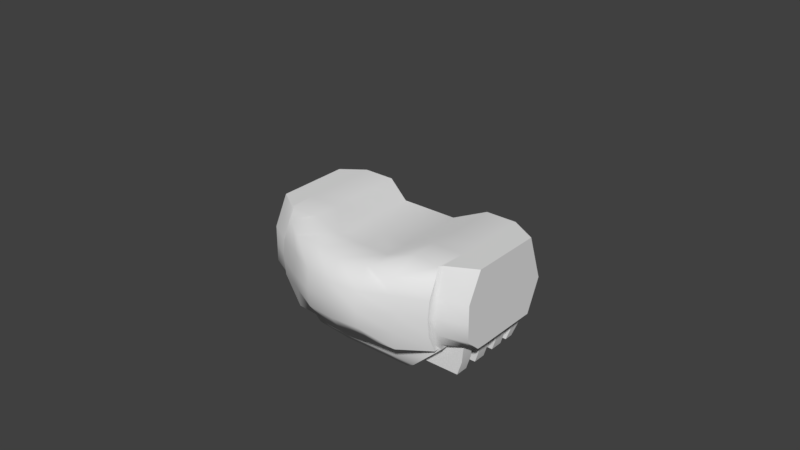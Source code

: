 # Source: fragilefox_head.blend  (saved by Blender 2.79.0; exported with 4.5.12 LTS)
import bpy
from mathutils import Matrix  # noqa: F401  (used for matrix-valued properties, if any)

bpy.ops.wm.read_factory_settings(use_empty=True)
scene = bpy.context.scene
scene.name = 'Scene'

# ---- collections
col_collection_1 = bpy.data.collections.new('Collection 1'); scene.collection.children.link(col_collection_1)

# ---- materials (node trees are filled in below, after node groups)
mat_material_001 = bpy.data.materials.new('Material.001')
mat_material_001.alpha_threshold = 0.0
mat_material_001.use_transparent_shadow = False
mat_material_001.diffuse_color = (0.0326, 0.3133, 0.8, 1.0)
mat_material_001.roughness = 0.5
mat_material_000 = bpy.data.materials.new('Material.000')
mat_material_000.alpha_threshold = 0.0
mat_material_000.use_transparent_shadow = False
mat_material_000.diffuse_color = (1.0, 1.0, 1.0, 1.0)
mat_material_000.roughness = 0.5

# ---- node groups
ng_auto_smooth = bpy.data.node_groups.new('Auto Smooth', 'GeometryNodeTree')
_s = ng_auto_smooth.interface.new_socket(name='Geometry', in_out='OUTPUT', socket_type='NodeSocketGeometry')
_s = ng_auto_smooth.interface.new_socket(name='Geometry', in_out='INPUT', socket_type='NodeSocketGeometry')
_s = ng_auto_smooth.interface.new_socket(name='Angle', in_out='INPUT', socket_type='NodeSocketFloat')
_s.subtype = 'ANGLE'
_s.min_value = 0.0
_s.max_value = 3.142
ng_auto_smooth.is_modifier = True
_N = ng_auto_smooth.nodes; _L = ng_auto_smooth.links
n0 = _N.new('NodeGroupOutput'); n0.name = 'Group Output'; n0.location = (480, -100)
n1 = _N.new('NodeGroupInput'); n1.name = 'Group Input'; n1.location = (-420, -300)
n2 = _N.new('NodeGroupInput'); n2.name = 'Group Input.001'; n2.location = (-60, -100)
n3 = _N.new('GeometryNodeSetShadeSmooth'); n3.name = 'Set Shade Smooth'; n3.location = (120, -100)
n3.domain = 'EDGE'
n4 = _N.new('GeometryNodeSetShadeSmooth'); n4.name = 'Set Shade Smooth.001'; n4.location = (300, -100)
n5 = _N.new('GeometryNodeInputMeshEdgeAngle'); n5.name = 'Edge Angle'; n5.location = (-420, -220)
n6 = _N.new('GeometryNodeInputEdgeSmooth'); n6.name = 'Is Edge Smooth'; n6.location = (-60, -160)
n7 = _N.new('GeometryNodeInputShadeSmooth'); n7.name = 'Is Face Smooth'; n7.location = (-240, -340)
n8 = _N.new('FunctionNodeBooleanMath'); n8.name = 'Boolean Math'; n8.location = (-60, -220)
n9 = _N.new('FunctionNodeCompare'); n9.name = 'Compare'; n9.location = (-240, -180)
n9.operation = 'LESS_EQUAL'
_L.new(n5.outputs[0], n9.inputs[0])
_L.new(n4.outputs[0], n0.inputs[0])
_L.new(n1.outputs[1], n9.inputs[1])
_L.new(n9.outputs[0], n8.inputs[0])
_L.new(n7.outputs[0], n8.inputs[1])
_L.new(n2.outputs[0], n3.inputs[0])
_L.new(n6.outputs[0], n3.inputs[1])
_L.new(n3.outputs[0], n4.inputs[0])
_L.new(n8.outputs[0], n3.inputs[2])
n0.is_active_output = True

# ---- material node trees

# ---- world
world_world = bpy.data.worlds.new('World'); scene.world = world_world
world_world.color = (0.05088, 0.05088, 0.05088)
world_world.use_sun_shadow = False
world_world.sun_shadow_jitter_overblur = 0.0
world_world.cycles.sampling_method = 'MANUAL'

# ---- meshes
me_cylinder_003 = bpy.data.meshes.new('Cylinder.003')
me_cylinder_003.from_pydata([(0.0, 1.0, -1.0), (0.0, 1.0, -0.5625), (0.1951, 0.9808, -1.0), (0.1951, 0.9808, -0.5625), (0.3827, 0.9239, -1.0), (0.3827, 0.9239, -0.5625), (0.5556, 0.8315, -1.0), (0.5556, 0.8315, -0.5625), (0.7071, 0.7071, -1.0), (0.7071, 0.7071, -0.5625), (0.8315, 0.5556, -1.0), (0.8315, 0.5556, -0.5625), (0.9239, 0.3827, -1.0), (0.9239, 0.3827, -0.5625), (0.9808, 0.1951, -1.0), (0.9808, 0.1951, -0.5625), (1.0, 7.55e-08, -1.0), (1.0, 7.55e-08, -0.5625), (0.9808, -0.1951, -1.0), (0.9808, -0.1951, -0.5625), (0.9239, -0.3827, -1.0), (0.9239, -0.3827, -0.5625), (0.8315, -0.5556, -1.0), (0.8315, -0.5556, -0.5625), (0.7071, -0.7071, -1.0), (0.7071, -0.7071, -0.5625), (0.5556, -0.8315, -1.0), (0.5556, -0.8315, -0.5625), (0.3827, -0.9239, -1.0), (0.3827, -0.9239, -0.5625), (0.1951, -0.9808, -1.0), (0.1951, -0.9808, -0.5625), (-3.258e-07, -1.0, -1.0), (-3.258e-07, -1.0, -0.5625), (-0.1951, -0.9808, -1.0), (-0.1951, -0.9808, -0.5625), (-0.3827, -0.9239, -1.0), (-0.3827, -0.9239, -0.5625), (-0.5556, -0.8315, -1.0), (-0.5556, -0.8315, -0.5625), (-0.7071, -0.7071, -1.0), (-0.7071, -0.7071, -0.5625), (-0.8315, -0.5556, -1.0), (-0.8315, -0.5556, -0.5625), (-0.9239, -0.3827, -1.0), (-0.9239, -0.3827, -0.5625), (-0.9808, -0.1951, -1.0), (-0.9808, -0.1951, -0.5625), (-1.0, 9.656e-07, -1.0), (-1.0, 9.656e-07, -0.5625), (-0.9808, 0.1951, -1.0), (-0.9808, 0.1951, -0.5625), (-0.9239, 0.3827, -1.0), (-0.9239, 0.3827, -0.5625), (-0.8315, 0.5556, -1.0), (-0.8315, 0.5556, -0.5625), (-0.7071, 0.7071, -1.0), (-0.7071, 0.7071, -0.5625), (-0.5556, 0.8315, -1.0), (-0.5556, 0.8315, -0.5625), (-0.3827, 0.9239, -1.0), (-0.3827, 0.9239, -0.5625), (-0.1951, 0.9808, -1.0), (-0.1951, 0.9808, -0.5625), (0.2841, 1.428, -0.3943), (-4.774e-08, 1.456, -0.3943), (0.5573, 1.345, -0.3943), (0.809, 1.211, -0.3943), (1.03, 1.03, -0.3943), (1.211, 0.809, -0.3943), (1.345, 0.5573, -0.3943), (1.428, 0.2841, -0.3943), (1.456, -2.007e-08, -0.3943), (1.428, -0.2841, -0.3943), (1.345, -0.5573, -0.3943), (1.211, -0.809, -0.3943), (1.03, -1.03, -0.3943), (0.809, -1.211, -0.3943), (0.5573, -1.345, -0.3943), (0.2841, -1.428, -0.3943), (-5.222e-07, -1.456, -0.3943), (-0.2841, -1.428, -0.3943), (-0.5573, -1.345, -0.3943), (-0.809, -1.211, -0.3943), (-1.03, -1.03, -0.3943), (-1.211, -0.809, -0.3943), (-1.345, -0.5573, -0.3943), (-1.428, -0.2841, -0.3943), (-1.456, 1.276e-06, -0.3943), (-1.428, 0.2841, -0.3943), (-1.345, 0.5573, -0.3943), (-1.211, 0.809, -0.3943), (-1.03, 1.03, -0.3943), (-0.809, 1.211, -0.3943), (-0.5573, 1.345, -0.3943), (-0.2841, 1.428, -0.3943), (0.2841, 1.428, -0.1387), (-5.047e-08, 1.456, -0.1387), (0.5573, 1.345, -0.1387), (0.809, 1.211, -0.1387), (1.03, 1.03, -0.1387), (1.211, 0.809, -0.1387), (1.345, 0.5573, -0.1387), (1.428, 0.2841, -0.1387), (1.456, -2.007e-08, -0.1387), (1.428, -0.2841, -0.1387), (1.345, -0.5573, -0.1387), (1.211, -0.809, -0.1387), (1.03, -1.03, -0.1387), (0.809, -1.211, -0.1387), (0.5573, -1.345, -0.1387), (0.2841, -1.428, -0.1387), (-5.25e-07, -1.456, -0.1387), (-0.2841, -1.428, -0.1387), (-0.5573, -1.345, -0.1387), (-0.809, -1.211, -0.1387), (-1.03, -1.03, -0.1387), (-1.211, -0.809, -0.1387), (-1.345, -0.5573, -0.1387), (-1.428, -0.2841, -0.1387), (-1.456, 1.276e-06, -0.1387), (-1.428, 0.2841, -0.1387), (-1.345, 0.5573, -0.1387), (-1.211, 0.809, -0.1387), (-1.03, 1.03, -0.1387), (-0.809, 1.211, -0.1387), (-0.5573, 1.345, -0.1387), (-0.2841, 1.428, -0.1387), (0.2266, 1.139, 0.08142), (-2.832e-08, 1.161, 0.08142), (0.4444, 1.073, 0.08142), (0.6452, 0.9656, 0.08142), (0.8212, 0.8212, 0.08142), (0.9656, 0.6452, 0.08142), (1.073, 0.4444, 0.08142), (1.139, 0.2266, 0.08142), (1.161, 4.208e-08, 0.08142), (1.139, -0.2266, 0.08142), (1.073, -0.4444, 0.08142), (0.9656, -0.6452, 0.08142), (0.8212, -0.8212, 0.08142), (0.6452, -0.9656, 0.08142), (0.4444, -1.073, 0.08142), (0.2266, -1.139, 0.08142), (-4.067e-07, -1.161, 0.08142), (-0.2266, -1.139, 0.08142), (-0.4444, -1.073, 0.08142), (-0.6452, -0.9656, 0.08142), (-0.8212, -0.8212, 0.08142), (-0.9656, -0.6452, 0.08142), (-1.073, -0.4444, 0.08142), (-1.139, -0.2266, 0.08142), (-1.161, 1.076e-06, 0.08142), (-1.139, 0.2266, 0.08142), (-1.073, 0.4444, 0.08142), (-0.9656, 0.6452, 0.08142), (-0.8212, 0.8212, 0.08142), (-0.6452, 0.9656, 0.08142), (-0.4444, 1.073, 0.08142), (-0.2266, 1.139, 0.08142), (0.128, 0.6433, 0.2116), (1.577e-08, 0.6559, 0.2116), (0.251, 0.606, 0.2116), (0.3644, 0.5454, 0.2116), (0.4638, 0.4638, 0.2116), (0.5454, 0.3644, 0.2116), (0.606, 0.251, 0.2116), (0.6433, 0.128, 0.2116), (0.6559, 1.486e-07, 0.2116), (0.6433, -0.128, 0.2116), (0.606, -0.251, 0.2116), (0.5454, -0.3644, 0.2116), (0.4638, -0.4638, 0.2116), (0.3644, -0.5454, 0.2116), (0.251, -0.606, 0.2116), (0.128, -0.6433, 0.2116), (-1.98e-07, -0.6559, 0.2116), (-0.128, -0.6433, 0.2116), (-0.251, -0.606, 0.2116), (-0.3644, -0.5454, 0.2116), (-0.4638, -0.4638, 0.2116), (-0.5454, -0.3644, 0.2116), (-0.606, -0.251, 0.2116), (-0.6433, -0.128, 0.2116), (-0.6559, 7.324e-07, 0.2116), (-0.6433, 0.128, 0.2116), (-0.606, 0.251, 0.2116), (-0.5454, 0.3644, 0.2116), (-0.4638, 0.4638, 0.2116), (-0.3644, 0.5454, 0.2116), (-0.251, 0.606, 0.2116), (-0.128, 0.6433, 0.2116), (0.24, 1.147, -0.7038), (-3.663e-08, 1.171, -0.7038), (0.4708, 1.077, -0.7038), (0.6835, 0.9633, -0.7038), (0.87, 0.8103, -0.7038), (1.023, 0.6239, -0.7038), (1.137, 0.4112, -0.7038), (1.207, 0.1804, -0.7038), (1.23, -0.05966, -0.7038), (1.207, -0.2997, -0.7038), (1.137, -0.5305, -0.7038), (1.023, -0.7432, -0.7038), (0.87, -0.9296, -0.7038), (-1.023, -0.7432, -0.7038), (-0.87, -0.9296, -0.7038), (-1.137, -0.5305, -0.7038), (-1.207, -0.2997, -0.7038), (-1.23, -0.05966, -0.7038), (-1.207, 0.1804, -0.7038), (-1.137, 0.4112, -0.7038), (-1.023, 0.6239, -0.7038), (-0.87, 0.8103, -0.7038), (-0.6835, 0.9633, -0.7038), (-0.4708, 1.077, -0.7038), (-0.24, 1.147, -0.7038), (0.3495, 1.698, -0.4969), (-9.536e-08, 1.732, -0.4969), (0.6856, 1.596, -0.4969), (0.9954, 1.43, -0.4969), (1.267, 1.207, -0.4969), (1.49, 0.9357, -0.4969), (1.655, 0.626, -0.4969), (1.757, 0.2899, -0.4969), (1.792, -0.05966, -0.4969), (1.757, -0.4092, -0.4969), (1.655, -0.7453, -0.4969), (1.49, -1.055, -0.4969), (1.267, -1.327, -0.4969), (-1.49, -1.055, -0.4969), (-1.267, -1.327, -0.4969), (-1.655, -0.7453, -0.4969), (-1.757, -0.4092, -0.4969), (-1.792, -0.05966, -0.4969), (-1.757, 0.2899, -0.4969), (-1.655, 0.626, -0.4969), (-1.49, 0.9357, -0.4969), (-1.267, 1.207, -0.4969), (-0.9954, 1.43, -0.4969), (-0.6856, 1.596, -0.4969), (-0.3495, 1.698, -0.4969), (0.7435, 1.684, -0.3298), (0.379, 1.794, -0.3298), (1.374, 1.263, -0.3298), (1.079, 1.504, -0.3298), (1.795, 0.6324, -0.3298), (1.615, 0.9683, -0.3298), (1.943, -0.1111, -0.3298), (1.905, 0.2679, -0.3298), (1.795, -0.8546, -0.3298), (1.905, -0.4901, -0.3298), (1.374, -1.485, -0.3298), (1.615, -1.19, -0.3298), (-1.615, -1.19, -0.3298), (-1.374, -1.485, -0.3298), (-1.905, -0.4901, -0.3298), (-1.795, -0.8546, -0.3298), (-1.905, 0.2679, -0.3298), (-1.943, -0.1111, -0.3298), (-1.615, 0.9683, -0.3298), (-1.795, 0.6324, -0.3298), (-1.079, 1.504, -0.3298), (-1.374, 1.263, -0.3298), (-0.379, 1.794, -0.3298), (-0.7435, 1.684, -0.3298), (-1.02, 1.457, -0.4733), (0.7027, 1.627, -0.4733), (-1.298, 1.229, -0.4733), (0.3582, 1.731, -0.4733), (-1.527, 0.9506, -0.4733), (-1.298, -1.368, -0.4733), (-1.801, 0.2887, -0.4733), (-1.696, 0.6331, -0.4733), (0.5711, 1.37, -0.1063), (0.2911, 1.455, -0.1063), (1.055, 1.047, -0.1063), (0.8291, 1.232, -0.1063), (1.379, 0.5627, -0.1063), (1.241, 0.8207, -0.1063), (1.492, -0.008385, -0.1063), (1.464, 0.2828, -0.1063), (1.379, -0.5795, -0.1063), (1.464, -0.2995, -0.1063), (1.055, -1.064, -0.1063), (1.241, -0.8375, -0.1063), (-1.241, -0.8375, -0.1063), (-1.055, -1.064, -0.1063), (-1.464, -0.2995, -0.1063), (-1.379, -0.5795, -0.1063), (-1.464, 0.2828, -0.1063), (-1.492, -0.008384, -0.1063), (-1.241, 0.8207, -0.1063), (-1.379, 0.5627, -0.1063), (-0.8291, 1.232, -0.1063), (-1.055, 1.047, -0.1063), (-0.2911, 1.455, -0.1063), (-0.5711, 1.37, -0.1063), (1.298, 1.229, -0.4733), (1.02, 1.457, -0.4733), (1.696, 0.6331, -0.4733), (1.527, 0.9506, -0.4733), (1.836, -0.06953, -0.4733), (1.801, 0.2887, -0.4733), (1.696, -0.7722, -0.4733), (1.801, -0.4277, -0.4733), (1.298, -1.368, -0.4733), (1.527, -1.09, -0.4733), (-1.527, -1.09, -0.4733), (-1.801, -0.4277, -0.4733), (-1.696, -0.7722, -0.4733), (-1.836, -0.06952, -0.4733), (-0.3582, 1.731, -0.4733), (-0.7026, 1.627, -0.4733)], [], [(0, 1, 3, 2), (2, 3, 5, 4), (4, 5, 7, 6), (6, 7, 9, 8), (8, 9, 11, 10), (10, 11, 13, 12), (12, 13, 15, 14), (14, 15, 17, 16), (16, 17, 19, 18), (18, 19, 21, 20), (20, 21, 23, 22), (22, 23, 25, 24), (24, 25, 27, 26), (26, 27, 29, 28), (28, 29, 31, 30), (30, 31, 33, 32), (32, 33, 35, 34), (34, 35, 37, 36), (36, 37, 39, 38), (38, 39, 41, 40), (40, 41, 43, 42), (42, 43, 45, 44), (44, 45, 47, 46), (46, 47, 49, 48), (48, 49, 51, 50), (50, 51, 53, 52), (52, 53, 55, 54), (54, 55, 57, 56), (56, 57, 59, 58), (58, 59, 61, 60), (95, 65, 218, 241), (60, 61, 63, 62), (62, 63, 1, 0), (0, 2, 4, 6, 8, 10, 12, 14, 16, 18, 20, 22, 24, 26, 28, 30, 32, 34, 36, 38, 40, 42, 44, 46, 48, 50, 52, 54, 56, 58, 60, 62), (90, 89, 121, 122), (29, 27, 77, 78), (68, 69, 222, 221), (59, 57, 213, 214), (100, 68, 244, 276), (23, 21, 202, 203), (39, 37, 82, 83), (72, 225, 302, 248), (5, 3, 192, 194), (31, 29, 78, 79), (93, 94, 240, 239), (66, 67, 220, 219), (49, 47, 208, 209), (41, 39, 83, 84), (13, 11, 197, 198), (233, 232, 310, 309), (33, 31, 79, 80), (116, 117, 286, 287), (57, 55, 212, 213), (91, 92, 238, 237), (21, 19, 201, 202), (65, 64, 217, 218), (85, 230, 308, 254), (35, 33, 80, 81), (1, 63, 216, 193), (3, 1, 193, 192), (27, 25, 76, 77), (47, 45, 207, 208), (11, 9, 196, 197), (41, 84, 231, 206), (37, 35, 81, 82), (89, 90, 236, 235), (98, 96, 128, 130), (77, 76, 108, 109), (94, 126, 297, 265), (78, 77, 109, 110), (64, 65, 97, 96), (92, 91, 123, 124), (79, 78, 110, 111), (67, 99, 277, 245), (230, 231, 271, 308), (80, 79, 111, 112), (67, 66, 98, 99), (94, 93, 125, 126), (81, 80, 112, 113), (229, 228, 307, 306), (224, 71, 249, 303), (82, 81, 113, 114), (69, 68, 100, 101), (65, 95, 127, 97), (83, 82, 114, 115), (125, 93, 262, 294), (84, 83, 115, 116), (71, 70, 102, 103), (98, 66, 242, 274), (227, 226, 305, 304), (86, 85, 117, 118), (73, 72, 104, 105), (70, 223, 300, 246), (92, 124, 295, 263), (88, 87, 119, 120), (75, 74, 106, 107), (225, 224, 303, 302), (64, 96, 275, 243), (133, 132, 164, 165), (125, 124, 156, 157), (112, 111, 143, 144), (99, 98, 130, 131), (126, 125, 157, 158), (113, 112, 144, 145), (100, 99, 131, 132), (127, 126, 158, 159), (114, 113, 145, 146), (101, 100, 132, 133), (97, 127, 159, 129), (115, 114, 146, 147), (102, 101, 133, 134), (116, 115, 147, 148), (103, 102, 134, 135), (117, 116, 148, 149), (104, 103, 135, 136), (118, 117, 149, 150), (105, 104, 136, 137), (119, 118, 150, 151), (106, 105, 137, 138), (120, 119, 151, 152), (107, 106, 138, 139), (121, 120, 152, 153), (108, 107, 139, 140), (122, 121, 153, 154), (109, 108, 140, 141), (123, 122, 154, 155), (110, 109, 141, 142), (96, 97, 129, 128), (124, 123, 155, 156), (111, 110, 142, 143), (160, 161, 191, 190, 189, 188, 187, 186, 185, 184, 183, 182, 181, 180, 179, 178, 177, 176, 175, 174, 173, 172, 171, 170, 169, 168, 167, 166, 165, 164, 163, 162), (129, 159, 191, 161), (147, 146, 178, 179), (134, 133, 165, 166), (148, 147, 179, 180), (135, 134, 166, 167), (149, 148, 180, 181), (136, 135, 167, 168), (150, 149, 181, 182), (137, 136, 168, 169), (151, 150, 182, 183), (138, 137, 169, 170), (152, 151, 183, 184), (139, 138, 170, 171), (153, 152, 184, 185), (140, 139, 171, 172), (154, 153, 185, 186), (141, 140, 172, 173), (155, 154, 186, 187), (142, 141, 173, 174), (128, 129, 161, 160), (156, 155, 187, 188), (143, 142, 174, 175), (130, 128, 160, 162), (157, 156, 188, 189), (144, 143, 175, 176), (131, 130, 162, 163), (158, 157, 189, 190), (145, 144, 176, 177), (132, 131, 163, 164), (159, 158, 190, 191), (146, 145, 177, 178), (197, 196, 221, 222), (208, 207, 232, 233), (192, 193, 218, 217), (193, 216, 241, 218), (202, 201, 226, 227), (213, 212, 237, 238), (198, 197, 222, 223), (209, 208, 233, 234), (194, 192, 217, 219), (203, 202, 227, 228), (214, 213, 238, 239), (199, 198, 223, 224), (210, 209, 234, 235), (195, 194, 219, 220), (204, 203, 228, 229), (205, 206, 231, 230), (215, 214, 239, 240), (200, 199, 224, 225), (211, 210, 235, 236), (196, 195, 220, 221), (207, 205, 230, 232), (216, 215, 240, 241), (201, 200, 225, 226), (212, 211, 236, 237), (76, 25, 204, 229), (15, 13, 198, 199), (51, 49, 209, 210), (76, 229, 306, 252), (7, 5, 194, 195), (70, 71, 224, 223), (25, 23, 203, 204), (43, 41, 206, 205), (61, 59, 214, 215), (223, 222, 301, 300), (107, 108, 284, 285), (17, 15, 199, 200), (85, 86, 232, 230), (53, 51, 210, 211), (72, 73, 226, 225), (75, 107, 285, 253), (9, 7, 195, 196), (222, 69, 247, 301), (45, 43, 205, 207), (63, 61, 215, 216), (87, 88, 234, 233), (74, 75, 228, 227), (19, 17, 200, 201), (123, 91, 260, 292), (55, 53, 211, 212), (88, 120, 291, 259), (265, 264, 312, 313), (245, 244, 298, 299), (263, 262, 266, 268), (243, 242, 267, 269), (261, 260, 270, 273), (260, 261, 293, 292), (242, 243, 275, 274), (262, 263, 295, 294), (244, 245, 277, 276), (264, 265, 297, 296), (246, 247, 279, 278), (254, 255, 287, 286), (248, 249, 281, 280), (256, 257, 289, 288), (250, 251, 283, 282), (258, 259, 291, 290), (252, 253, 285, 284), (247, 246, 300, 301), (255, 254, 308, 271), (249, 248, 302, 303), (257, 256, 309, 310), (251, 250, 304, 305), (259, 258, 272, 311), (253, 252, 306, 307), (118, 119, 288, 289), (231, 84, 255, 271), (235, 234, 311, 272), (127, 95, 264, 296), (232, 86, 257, 310), (89, 235, 272, 258), (120, 121, 290, 291), (237, 236, 273, 270), (93, 239, 266, 262), (69, 101, 279, 247), (226, 73, 251, 305), (236, 90, 261, 273), (66, 219, 267, 242), (87, 233, 309, 256), (122, 123, 292, 293), (239, 238, 268, 266), (102, 70, 246, 278), (74, 227, 304, 250), (96, 98, 274, 275), (84, 116, 287, 255), (234, 88, 259, 311), (124, 125, 294, 295), (241, 240, 313, 312), (238, 92, 263, 268), (71, 103, 281, 249), (228, 75, 253, 307), (220, 67, 245, 299), (99, 100, 276, 277), (117, 85, 254, 286), (126, 127, 296, 297), (240, 94, 265, 313), (104, 72, 248, 280), (101, 102, 278, 279), (86, 118, 289, 257), (121, 89, 258, 290), (68, 221, 298, 244), (73, 105, 283, 251), (90, 122, 293, 261), (103, 104, 280, 281), (219, 217, 269, 267), (119, 87, 256, 288), (108, 76, 252, 284), (95, 241, 312, 264), (217, 64, 243, 269), (106, 74, 250, 282), (105, 106, 282, 283), (91, 237, 270, 260), (221, 220, 299, 298)])
me_cylinder_003.polygons.foreach_set('use_smooth', [True] * 284)
me_cylinder_003.polygons.foreach_set('material_index', [0, 0, 0, 0, 0, 0, 0, 0, 0, 0, 0, 0, 0, 0, 0, 0, 0, 0, 0, 0, 0, 0, 0, 0, 0, 0, 0, 0, 0, 0, 0, 0, 0, 0, 0, 1, 0, 0, 1, 0, 1, 1, 0, 1, 0, 0, 0, 1, 0, 0, 1, 1, 0, 0, 0, 0, 1, 1, 0, 0, 1, 0, 0, 1, 1, 0, 0, 0, 1, 0, 0, 0, 0, 1, 0, 0, 0, 0, 0, 0, 1, 0, 0, 0, 0, 1, 0, 0, 1, 0, 0, 0, 1, 1, 0, 0, 0, 1, 0, 0, 0, 0, 0, 0, 0, 0, 0, 0, 0, 0, 0, 0, 0, 0, 0, 0, 0, 0, 0, 0, 0, 0, 0, 0, 0, 0, 0, 0, 0, 0, 0, 0, 0, 0, 0, 0, 0, 0, 0, 0, 0, 0, 0, 0, 0, 0, 0, 0, 0, 0, 0, 0, 0, 0, 0, 0, 0, 0, 0, 0, 0, 0, 0, 0, 0, 0, 0, 0, 0, 0, 0, 0, 0, 0, 0, 0, 0, 0, 0, 0, 0, 0, 0, 0, 0, 0, 1, 0, 0, 1, 0, 0, 0, 0, 0, 0, 1, 0, 0, 0, 0, 1, 0, 1, 0, 0, 0, 0, 0, 1, 0, 1, 0, 0, 0, 0, 0, 1, 1, 1, 1, 1, 1, 1, 1, 1, 1, 1, 1, 0, 0, 0, 0, 0, 0, 0, 1, 1, 0, 1, 1, 1, 1, 0, 1, 1, 1, 1, 1, 1, 1, 0, 1, 1, 1, 1, 1, 1, 0, 1, 1, 1, 1, 1, 1, 1, 1, 1, 1, 1, 1, 1, 1, 1, 1, 0, 1, 1, 1, 1, 1, 1, 1, 0])
me_cylinder_003.materials.append(mat_material_001)
me_cylinder_003.materials.append(mat_material_000)
me_cylinder_003.use_remesh_preserve_volume = False
me_cylinder_003.use_remesh_preserve_attributes = False
me_cylinder_003.use_mirror_vertex_groups = False
me_cylinder_003.update()
me_cube_000 = bpy.data.meshes.new('Cube.000')
me_cube_000.from_pydata([(-1.0, -1.383, -1.0), (-2.445, -1.836, 2.615), (-1.0, 0.6167, -1.0), (-2.445, 1.069, 2.615), (1.0, -1.383, -1.0), (2.46, -1.836, 2.615), (1.0, 0.6167, -1.0), (2.46, 1.069, 2.615), (-1.0, -0.3833, -1.0), (-2.445, -1.836, 0.3211), (-2.445, -0.3833, 2.615), (-2.445, 1.069, 0.3211), (0.0, 0.6167, -1.0), (2.623e-09, 1.069, 2.336), (2.46, 1.069, 0.3211), (1.0, -0.3833, -1.0), (2.46, -0.3833, 2.615), (2.46, -1.836, 0.3211), (0.0, -1.383, -1.0), (2.623e-09, -1.48, 2.336), (2.623e-09, -0.3833, 2.336), (0.0, -0.3833, -1.0), (2.623e-09, -1.48, 0.3211), (2.46, -0.3833, 0.3211), (2.623e-09, 1.069, 0.3211), (-2.445, -0.3833, 0.3211), (-1.0, -0.8833, -1.0), (-2.445, -1.836, 1.328), (-2.445, 0.343, 2.615), (-1.574, 1.069, -0.5), (-0.5, 0.6167, -1.0), (1.576, 1.069, 2.615), (1.574, 1.069, -0.5), (1.0, 0.1167, -1.0), (2.46, -1.11, 2.615), (1.574, -1.595, -0.5), (0.5, -1.383, -1.0), (-1.576, -1.836, 2.615), (-1.0, 0.1167, -1.0), (-1.574, -1.595, -0.5), (-2.445, -1.11, 2.615), (-2.445, 1.356, 1.328), (0.5, 0.6167, -1.0), (-1.576, 1.069, 2.615), (2.46, 1.425, 1.328), (1.0, -0.8833, -1.0), (2.46, 0.343, 2.615), (2.46, -1.836, 1.328), (-0.5, -1.383, -1.0), (1.576, -1.836, 2.615), (2.623e-09, -1.11, 2.336), (2.623e-09, 0.343, 2.336), (1.576, -0.3833, 2.615), (-1.576, -0.3833, 2.615), (0.0, -0.8833, -1.0), (0.0, 0.1167, -1.0), (-0.5, -0.3833, -1.0), (0.5, -0.3833, -1.0), (-1.576, -1.836, 0.3211), (1.576, -1.836, 0.3211), (0.0, -1.595, -0.5), (2.623e-09, -1.48, 1.328), (2.46, -1.11, 0.3211), (2.46, 0.343, 0.3211), (1.574, -0.3833, -0.5), (1.576, 1.069, 0.3211), (-1.576, 1.069, 0.3211), (0.0, 1.069, -0.5), (-2.445, 0.343, 0.3211), (-2.445, -1.11, 0.3211), (-1.574, -0.3833, -0.5), (3.066, 0.343, 2.615), (3.066, -1.39, 2.615), (-1.574, -1.11, -0.5), (-1.574, 0.343, -0.5), (-0.787, 1.069, -0.5), (0.787, 1.069, -0.5), (1.574, 0.343, -0.5), (1.574, -1.11, -0.5), (1.576, -1.836, 1.328), (0.787, -1.595, -0.5), (-0.787, -1.595, -0.5), (0.5, 0.1167, -1.0), (-0.5, 0.1167, -1.0), (-0.5, -0.8833, -1.0), (-1.576, 0.343, 2.615), (1.576, 0.343, 2.615), (1.576, -1.11, 2.615), (-1.576, -1.11, 2.615), (0.5, -0.8833, -1.0), (-1.576, -1.836, 1.328), (3.066, -1.11, 2.615), (2.364, 1.069, 2.615), (-2.445, 1.284, 0.8247), (-0.7879, 1.069, 2.336), (2.46, 1.354, 0.8247), (2.364, 1.148, 0.3211), (-0.7879, 1.069, 0.3211), (0.7879, 1.069, 2.336), (-2.445, 1.248, 1.832), (-2.364, 1.162, 2.615), (2.46, 1.37, 1.832), (0.7879, 1.069, 0.3211), (-2.364, 1.069, 0.3211), (-2.364, 1.463, 1.328), (2.364, 1.452, 1.328), (2.364, 1.389, 0.8247), (-2.364, 1.353, 1.832), (-2.364, 1.341, 0.8247), (2.364, 1.408, 1.832), (-0.7879, 1.84, 2.336), (2.623e-09, 1.976, 2.336), (-0.7879, 1.84, 0.3211), (2.623e-09, 1.976, 0.3211), (2.623e-09, 2.293, 0.8247), (0.7879, 1.84, 2.336), (1.576, 1.783, 2.336), (-2.364, 1.242, 2.336), (-1.576, 1.783, 2.336), (0.7879, 1.84, 0.3211), (1.576, 1.783, 0.3211), (-2.364, 1.242, 0.3211), (-1.576, 1.783, 0.3211), (2.623e-09, 2.293, 1.832), (2.623e-09, 2.293, 1.328), (-0.7879, 2.293, 1.328), (-2.364, 1.53, 1.328), (-1.576, 1.763, 1.328), (-1.576, 1.84, 0.8247), (-1.576, 1.84, 1.832), (0.7879, 2.293, 1.328), (1.576, 1.955, 1.328), (1.576, 1.84, 0.8247), (1.576, 1.84, 1.832), (2.364, 1.242, 2.336), (2.364, 1.242, 0.3211), (2.364, 1.53, 1.328), (0.7879, 2.229, 1.832), (0.7879, 2.229, 0.8247), (2.364, 1.473, 0.8247), (-2.364, 1.473, 1.832), (-2.364, 1.473, 0.8247), (-0.7879, 2.229, 0.8247), (-0.7879, 2.229, 1.832), (2.364, 1.473, 1.832), (-0.25, -1.383, -1.0), (-0.7879, -0.3833, 2.336), (-0.25, 0.6167, -1.0), (-0.7879, -1.48, 2.336), (-0.25, -0.3833, -1.0), (-0.7879, -1.48, 0.3211), (-0.3935, 1.069, -0.5), (-0.3935, -1.595, -0.5), (-0.25, 0.1167, -1.0), (-0.25, -0.8833, -1.0), (-0.7879, 0.343, 2.336), (-0.7879, -1.11, 2.336), (-0.7879, -1.48, 1.328), (0.25, 0.6167, -1.0), (0.7879, -1.48, 2.336), (0.25, -0.3833, -1.0), (0.7879, -1.48, 0.3211), (0.25, -1.383, -1.0), (0.7879, -0.3833, 2.336), (0.3935, 1.069, -0.5), (0.7879, -1.48, 1.328), (0.3935, -1.595, -0.5), (0.25, 0.1167, -1.0), (0.7879, 0.343, 2.336), (0.7879, -1.11, 2.336), (0.25, -0.8833, -1.0), (2.46, -1.836, 0.4485), (2.623e-09, -1.48, 0.4485), (2.46, -0.3833, 0.4485), (-2.445, -0.3833, 0.4485), (-2.445, -1.836, 0.4485), (-2.445, -1.11, 0.4485), (2.46, 0.343, 0.4485), (1.576, -1.836, 0.4485), (-1.576, -1.836, 0.4485), (2.46, -1.11, 0.4485), (-2.445, 0.343, 0.4485), (-0.7879, -1.48, 0.4485), (0.7879, -1.48, 0.4485), (-2.445, 1.069, 0.4609), (-2.364, 1.233, 0.5024), (2.46, 1.179, 0.4505), (-2.01, -1.715, -0.08945), (2.46, -1.473, 0.3211), (2.46, -0.02016, 0.3211), (-2.445, 0.7061, 0.3211), (-2.445, -0.7464, 0.3211), (-2.01, 1.069, -0.08945), (2.017, 1.069, -0.08945), (2.017, -1.715, -0.08945), (2.46, -0.7464, 0.3211), (2.46, 0.7061, 0.3211), (2.017, -0.3833, -0.08945), (-2.445, -0.02016, 0.3211), (-2.445, -1.473, 0.3211), (-2.01, -0.3833, -0.08945), (-1.574, -0.7464, -0.5), (-1.574, -1.352, -0.5), (-2.01, -1.11, -0.08945), (-1.574, 0.7061, -0.5), (-1.574, -0.02016, -0.5), (-2.01, 0.343, -0.08945), (1.574, -0.02016, -0.5), (1.574, 0.7061, -0.5), (2.017, 0.343, -0.08945), (1.574, -1.352, -0.5), (1.574, -0.7464, -0.5), (2.017, -1.11, -0.08945), (2.017, -0.7464, -0.08945), (2.017, 0.7061, -0.08945), (-2.01, -0.02016, -0.08945), (-2.01, -1.412, -0.08945), (-2.01, -0.7464, -0.08945), (-2.01, 0.7061, -0.08945), (2.017, -0.02016, -0.08945), (2.017, -1.412, -0.08945), (-2.781, -1.715, -0.08945), (-2.818, -1.836, 0.3211), (2.816, -1.473, 0.3211), (2.816, -1.836, 0.3211), (2.816, -0.02016, 0.3211), (2.816, -0.3833, 0.3211), (2.774, -1.715, -0.08945), (2.647, -1.595, -0.5), (2.816, -0.7464, 0.3211), (2.816, -1.11, 0.3211), (2.816, 0.7061, 0.3211), (2.816, 0.343, 0.3211), (2.774, -0.3833, -0.08945), (2.647, -0.3833, -0.5), (-2.781, -0.3833, -0.08945), (-2.652, -0.3833, -0.5), (-2.781, -1.11, -0.08945), (-2.652, -1.11, -0.5), (-2.781, 0.343, -0.08945), (-2.652, 0.343, -0.5), (2.647, -0.02016, -0.5), (2.647, 0.7061, -0.5), (2.647, 0.343, -0.5), (2.774, 0.343, -0.08945), (2.647, -1.352, -0.5), (2.647, -0.7464, -0.5), (2.647, -1.11, -0.5), (2.774, -1.11, -0.08945), (-2.652, -1.595, -0.5), (-2.818, 0.343, 0.3211), (-2.818, 0.7061, 0.3211), (-2.818, -1.11, 0.3211), (-2.818, -0.7464, 0.3211), (-2.818, -0.3833, 0.3211), (-2.818, -0.02016, 0.3211), (-2.818, -1.473, 0.3211), (-2.652, -0.7464, -0.5), (-2.652, -1.352, -0.5), (-2.652, 0.7061, -0.5), (-2.652, -0.02016, -0.5), (2.774, -0.7464, -0.08945), (2.774, 0.7061, -0.08945), (-2.781, -0.02016, -0.08945), (-2.781, -1.412, -0.08945), (-2.781, -0.7464, -0.08945), (-2.781, 0.7061, -0.08945), (2.774, -0.02016, -0.08945), (2.774, -1.412, -0.08945), (-3.209, -1.836, 1.328), (-3.209, -1.39, 2.615), (-3.209, 0.343, 2.615), (-3.209, 0.6627, 2.615), (-3.209, -1.11, 2.615), (-3.209, -0.3833, 2.615), (-3.209, -1.423, 0.4485), (-3.209, 1.069, 1.832), (-3.209, 1.069, 1.328), (-3.209, -0.3833, 1.328), (-3.209, -1.11, 1.328), (-3.209, 0.343, 1.328), (-3.209, 1.069, 0.8247), (-3.209, -0.3833, 0.4485), (-3.209, -1.11, 0.4485), (-3.209, 0.343, 0.4485), (-3.209, 0.6599, 0.4609), (3.066, -0.3833, 2.615), (3.066, 1.069, 1.832), (3.066, 1.069, 1.328), (3.066, 0.6627, 2.615), (3.066, -1.836, 1.328), (3.066, -0.3833, 1.328), (3.066, 0.343, 1.328), (3.066, -1.11, 1.328), (3.066, 1.069, 0.8247), (3.066, -1.423, 0.4485), (3.066, -0.3833, 0.4485), (3.066, 0.343, 0.4485), (3.066, -1.11, 0.4485), (3.066, 0.6599, 0.4505)], [], [(99, 41, 277, 276), (109, 92, 7, 101), (173, 177, 297, 296), (90, 37, 1, 27), (89, 45, 4, 36), (88, 40, 1, 37), (169, 50, 19, 159), (168, 51, 20, 163), (85, 28, 10, 53), (154, 54, 18, 145), (153, 55, 21, 149), (82, 33, 15, 57), (81, 58, 9, 187, 39), (166, 161, 22, 60), (165, 159, 19, 61), (205, 70, 236, 260), (188, 17, 224, 223), (186, 95, 294, 299), (76, 65, 96, 14, 193, 32), (75, 66, 97, 24, 67, 151), (218, 190, 11, 192), (217, 191, 25, 200), (28, 3, 272, 271), (1, 40, 273, 270), (184, 181, 284, 285), (27, 1, 270, 269), (26, 73, 201, 70, 8), (0, 39, 202, 73, 26), (216, 199, 69, 203), (38, 74, 204, 29, 2), (8, 70, 205, 74, 38), (215, 198, 68, 206), (147, 151, 67, 12), (2, 29, 75, 30), (29, 192, 11, 103, 66, 75), (42, 76, 32, 6), (158, 164, 76, 42), (67, 24, 102, 65, 76, 164), (5, 47, 290, 72), (14, 186, 177, 63, 196), (95, 44, 288, 294), (33, 77, 207, 64, 15), (6, 32, 208, 77, 33), (69, 191, 253, 252), (45, 78, 210, 35, 4), (15, 64, 211, 78, 45), (217, 201, 257, 265), (183, 165, 61, 172), (171, 47, 79, 178), (47, 5, 49, 79), (162, 166, 60, 18), (4, 35, 80, 36), (35, 194, 17, 59, 80), (48, 81, 39, 0), (145, 152, 81, 48), (152, 150, 58, 81), (167, 82, 57, 160), (158, 42, 82, 167), (42, 6, 33, 82), (38, 83, 56, 8), (2, 30, 83, 38), (147, 12, 55, 153), (26, 84, 48, 0), (8, 56, 84, 26), (149, 21, 54, 154), (155, 85, 53, 146), (13, 94, 43, 85, 155, 51), (43, 100, 3, 28, 85), (46, 86, 52, 16), (7, 92, 31, 86, 46), (31, 98, 13, 51, 168, 86), (34, 87, 49, 5), (16, 52, 87, 34), (163, 20, 50, 169), (156, 88, 37, 148), (146, 53, 88, 156), (53, 10, 40, 88), (170, 89, 36, 162), (160, 57, 89, 170), (57, 15, 45, 89), (179, 90, 27, 175), (182, 157, 90, 179), (157, 148, 37, 90), (34, 5, 72, 91), (7, 46, 71, 289), (101, 7, 289, 287), (106, 105, 44, 95), (94, 13, 111, 110), (106, 96, 135, 139), (68, 181, 184, 11, 190), (40, 10, 274, 273), (41, 93, 281, 277), (43, 94, 110, 118), (98, 31, 116, 115), (92, 109, 144, 134), (66, 103, 121, 122), (109, 105, 136, 144), (31, 92, 134, 116), (96, 106, 95, 186, 14), (107, 100, 117, 140), (13, 98, 115, 111), (65, 102, 119, 120), (41, 99, 107, 104), (99, 3, 100, 107), (104, 107, 140, 126), (11, 184, 185, 103), (93, 41, 104, 108), (100, 43, 118, 117), (97, 66, 122, 112), (24, 97, 112, 113), (96, 65, 120, 135), (108, 104, 126, 141), (102, 24, 113, 119), (105, 109, 101, 44), (105, 106, 139, 136), (103, 185, 108, 141, 121), (143, 110, 111, 123), (142, 125, 124, 114), (141, 126, 127, 128), (140, 117, 118, 129), (138, 130, 131, 132), (137, 115, 116, 133), (130, 137, 133, 131), (124, 123, 137, 130), (123, 111, 115, 137), (119, 138, 132, 120), (113, 114, 138, 119), (114, 124, 130, 138), (120, 132, 139, 135), (132, 131, 136, 139), (126, 140, 129, 127), (121, 141, 128, 122), (112, 142, 114, 113), (122, 128, 142, 112), (128, 127, 125, 142), (125, 143, 123, 124), (127, 129, 143, 125), (129, 118, 110, 143), (131, 133, 144, 136), (133, 116, 134, 144), (61, 19, 148, 157), (172, 61, 157, 182), (20, 146, 156, 50), (50, 156, 148, 19), (51, 155, 146, 20), (56, 149, 154, 84), (30, 147, 153, 83), (60, 22, 150, 152), (18, 60, 152, 145), (30, 75, 151, 147), (83, 153, 149, 56), (84, 154, 145, 48), (21, 160, 170, 54), (54, 170, 162, 18), (52, 163, 169, 87), (12, 158, 167, 55), (55, 167, 160, 21), (36, 80, 166, 162), (178, 79, 165, 183), (12, 67, 164, 158), (79, 49, 159, 165), (80, 59, 161, 166), (86, 168, 163, 52), (87, 169, 159, 49), (59, 178, 183, 161), (22, 172, 182, 150), (25, 174, 181, 68, 198), (23, 173, 180, 62, 195), (62, 180, 171, 17, 188), (150, 182, 179, 58), (58, 179, 175, 9), (17, 171, 178, 59), (161, 183, 172, 22), (63, 177, 173, 23, 189), (9, 175, 176, 69, 199), (69, 176, 174, 25, 191), (204, 74, 240, 259), (185, 184, 93, 108), (93, 184, 285, 281), (44, 101, 287, 288), (64, 197, 213, 211), (197, 23, 195, 213), (220, 188, 223, 268), (32, 193, 214, 208), (193, 14, 196, 214), (205, 215, 206, 74), (68, 190, 251, 250), (203, 69, 252, 237), (202, 216, 203, 73), (210, 220, 268, 245), (213, 195, 229, 261), (201, 217, 200, 70), (73, 203, 237, 238), (202, 39, 249, 258), (204, 218, 192, 29), (211, 213, 261, 246), (199, 216, 264, 256), (201, 73, 238, 257), (77, 209, 219, 207), (209, 63, 189, 219), (39, 187, 221, 249), (78, 212, 220, 210), (212, 62, 188, 220), (268, 223, 224, 227), (267, 225, 226, 233), (262, 231, 232, 244), (261, 229, 230, 248), (246, 261, 248, 247), (242, 262, 244, 243), (236, 235, 263, 260), (235, 254, 255, 263), (249, 221, 264, 258), (221, 222, 256, 264), (238, 237, 265, 257), (237, 252, 253, 265), (240, 239, 266, 259), (239, 250, 251, 266), (241, 267, 233, 234), (245, 268, 227, 228), (191, 217, 265, 253), (189, 23, 226, 225), (208, 214, 262, 242), (206, 68, 250, 239), (64, 207, 241, 234), (74, 206, 239, 240), (214, 196, 231, 262), (70, 200, 235, 236), (77, 208, 242, 243), (17, 194, 227, 224), (218, 204, 259, 266), (187, 9, 222, 221), (63, 209, 244, 232), (209, 77, 243, 244), (190, 218, 266, 251), (215, 205, 260, 263), (35, 210, 245, 228), (23, 197, 233, 226), (198, 215, 263, 255), (78, 211, 246, 247), (194, 35, 228, 227), (195, 62, 230, 229), (25, 198, 255, 254), (62, 212, 248, 230), (207, 219, 267, 241), (196, 63, 232, 231), (9, 199, 256, 222), (212, 78, 247, 248), (219, 189, 225, 267), (197, 64, 234, 233), (200, 25, 254, 235), (216, 202, 258, 264), (280, 271, 272, 276, 277), (279, 273, 274, 278), (283, 279, 278, 282), (275, 269, 279, 283), (269, 270, 273, 279), (282, 278, 280, 284), (278, 274, 271, 280), (285, 284, 280, 277, 281), (181, 174, 282, 284), (175, 27, 269, 275), (176, 175, 275, 283), (10, 28, 271, 274), (174, 176, 283, 282), (3, 99, 276, 272), (293, 91, 72, 290), (292, 71, 286, 291), (297, 292, 291, 296), (288, 287, 289, 71, 292), (298, 293, 290, 295), (296, 291, 293, 298), (291, 286, 91, 293), (297, 299, 294, 288, 292), (47, 171, 295, 290), (16, 34, 91, 286), (177, 186, 299, 297), (180, 173, 296, 298), (171, 180, 298, 295), (46, 16, 286, 71)])
me_cube_000.polygons.foreach_set('use_smooth', [True] * 279)
me_cube_000.use_remesh_preserve_volume = False
me_cube_000.use_remesh_preserve_attributes = False
me_cube_000.use_mirror_vertex_groups = False
me_cube_000.update()
arm_armature_001 = bpy.data.armatures.new('Armature.001')  # bones are not reproduced

# ---- objects
ob_cylinder_002 = bpy.data.objects.new('Cylinder.002', me_cylinder_003)
ob_armature_001 = bpy.data.objects.new('Armature.001', arm_armature_001)
ob_cube_006 = bpy.data.objects.new('Cube.006', me_cube_000)

# ---- transforms, parenting, visibility, modifiers, constraints
ob_cylinder_002.location = (0.0, 0.0, 0.0)
ob_cylinder_002.scale = (0.4808, 0.4808, 0.4808)
ob_cylinder_002.lineart.crease_threshold = 0.0
_m = ob_cylinder_002.modifiers.new('Auto Smooth', 'NODES')
_m.node_group = ng_auto_smooth
_gi = [s.identifier for s in ng_auto_smooth.interface.items_tree if s.item_type == 'SOCKET' and s.in_out == 'INPUT']
_m[_gi[1]] = 0.5236  # Angle
ob_armature_001.location = (0.0, 0.0, 0.6135)
ob_armature_001.rotation_euler = (0.0, -0.0, -3.142)
ob_armature_001.hide_viewport = True
ob_armature_001.show_in_front = True
ob_armature_001.lineart.crease_threshold = 0.0
ob_cube_006.location = (0.0, 0.0, -0.2523)
ob_cube_006.rotation_euler = (0.0, -0.0, -3.142)
ob_cube_006.scale = (0.479, 0.479, 0.479)
ob_cube_006.hide_viewport = True
ob_cube_006.lineart.crease_threshold = 0.0
_m = ob_cube_006.modifiers.new('Auto Smooth', 'NODES')
_m.node_group = ng_auto_smooth
_gi = [s.identifier for s in ng_auto_smooth.interface.items_tree if s.item_type == 'SOCKET' and s.in_out == 'INPUT']
_m[_gi[1]] = 1.047  # Angle

# ---- collection membership
col_collection_1.objects.link(ob_cylinder_002)
col_collection_1.objects.link(ob_armature_001)
col_collection_1.objects.link(ob_cube_006)

# ---- scene / render settings (as saved in the file)
scene.frame_start = 1; scene.frame_end = 250; scene.frame_set(1)
scene.render.engine = 'BLENDER_EEVEE_NEXT'
scene.render.resolution_percentage = 50
scene.render.dither_intensity = 0.0
scene.cycles.use_denoising = False
scene.cycles.samples = 128
scene.cycles.sampling_pattern = 'TABULATED_SOBOL'
scene.cycles.use_adaptive_sampling = False
scene.cycles.use_light_tree = False
scene.cycles.blur_glossy = 0.0
scene.cycles.sample_clamp_indirect = 0.0
scene.view_settings.view_transform = 'Standard'
bpy.context.view_layer.update()

# ---- added for rendering (the .blend has no active camera and no usable light): camera, sun
cam_auto = bpy.data.cameras.new('AutoCamera')
cam_auto.lens = 50.0
cam_auto.sensor_width = 36.0
cam_auto.clip_end = 1000.0
ob_auto_camera = bpy.data.objects.new('AutoCamera', cam_auto)
scene.collection.objects.link(ob_auto_camera)
ob_auto_camera.location = (7.64085, -9.02605, 6.97726)
ob_auto_camera.rotation_euler = (1.09748, -7.21219e-08, 0.694738)
scene.camera = ob_auto_camera
light_auto_sun = bpy.data.lights.new('AutoSun', 'SUN')
light_auto_sun.energy = 3.0
light_auto_sun.angle = 0.0523599
ob_auto_sun = bpy.data.objects.new('AutoSun', light_auto_sun)
scene.collection.objects.link(ob_auto_sun)
ob_auto_sun.rotation_euler = (0.872665, 0.174533, 0.523599)
bpy.context.view_layer.update()

